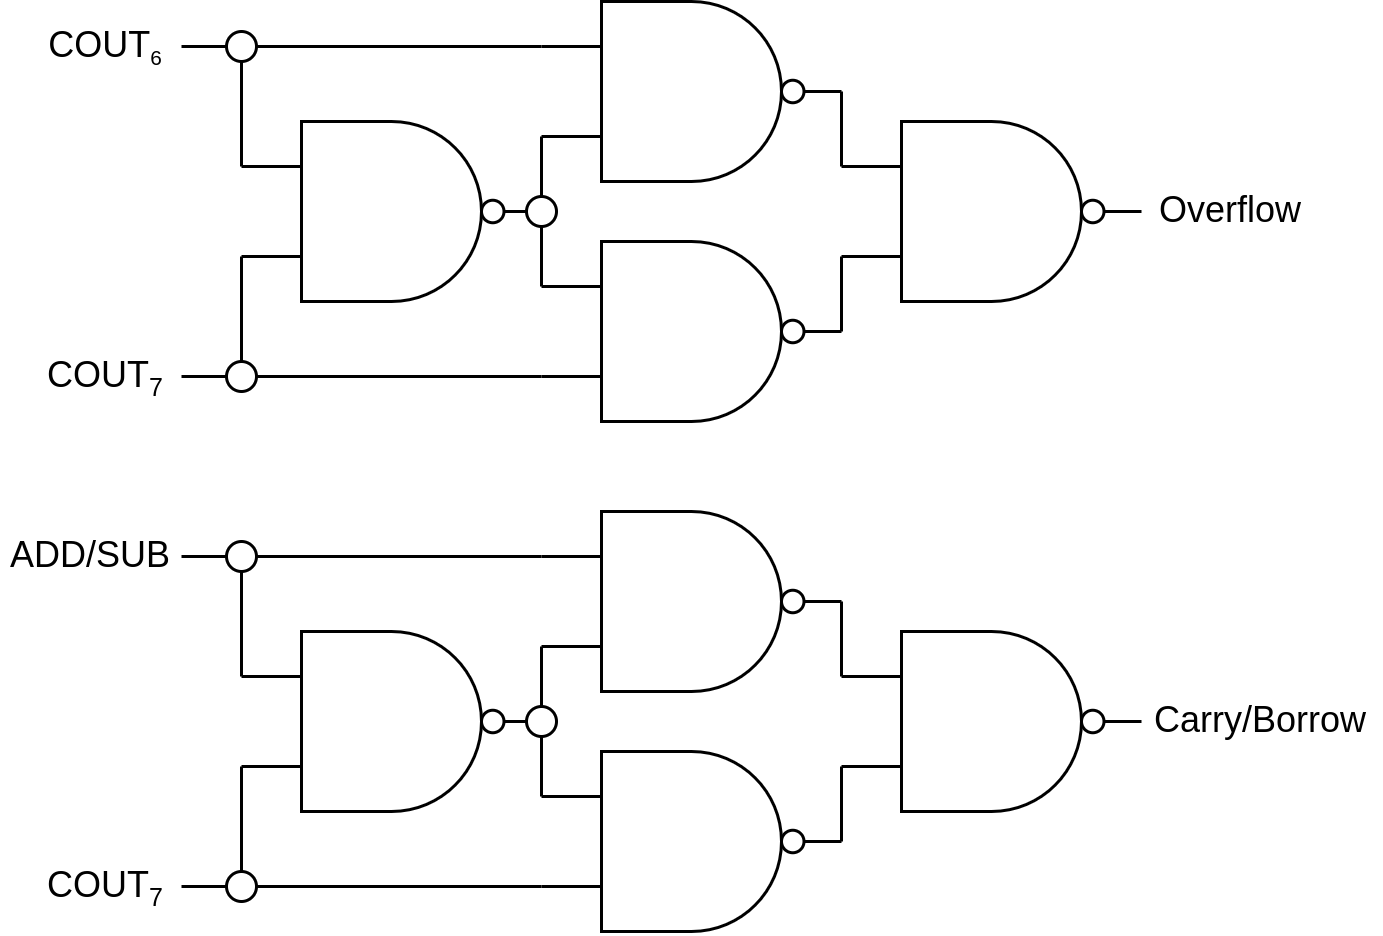

The diagram above was exported from draw.io. Its source (the exported page's mxGraphModel, read from the mxfile embedded in the PNG):
<mxGraphModel dx="672" dy="570" grid="1" gridSize="10" guides="1" tooltips="1" connect="1" arrows="1" fold="1" page="1" pageScale="1" pageWidth="1654" pageHeight="1169" math="0" shadow="0">
  <root>
    <mxCell id="0" />
    <mxCell id="1" parent="0" />
    <mxCell id="2" value="" style="verticalLabelPosition=bottom;shadow=0;dashed=0;align=center;html=1;verticalAlign=top;shape=mxgraph.electrical.logic_gates.logic_gate;operation=and;negating=1;negSize=0.15;" vertex="1" parent="1">
      <mxGeometry x="440" y="370" width="100" height="60" as="geometry" />
    </mxCell>
    <mxCell id="3" value="" style="verticalLabelPosition=bottom;shadow=0;dashed=0;align=center;html=1;verticalAlign=top;shape=mxgraph.electrical.logic_gates.logic_gate;operation=and;negating=1;negSize=0.15;" vertex="1" parent="1">
      <mxGeometry x="440" y="450" width="100" height="60" as="geometry" />
    </mxCell>
    <mxCell id="4" value="" style="verticalLabelPosition=bottom;shadow=0;dashed=0;align=center;html=1;verticalAlign=top;shape=mxgraph.electrical.logic_gates.logic_gate;operation=and;negating=1;negSize=0.15;" vertex="1" parent="1">
      <mxGeometry x="540" y="410" width="100" height="60" as="geometry" />
    </mxCell>
    <mxCell id="5" value="" style="verticalLabelPosition=bottom;shadow=0;dashed=0;align=center;html=1;verticalAlign=top;shape=mxgraph.electrical.logic_gates.logic_gate;operation=and;negating=1;negSize=0.15;" vertex="1" parent="1">
      <mxGeometry x="340" y="410" width="100" height="60" as="geometry" />
    </mxCell>
    <mxCell id="6" value="" style="endArrow=none;html=1;entryX=0;entryY=0.75;entryDx=0;entryDy=0;entryPerimeter=0;exitX=0;exitY=0.25;exitDx=0;exitDy=0;exitPerimeter=0;" edge="1" parent="1" source="3" target="2">
      <mxGeometry width="50" height="50" relative="1" as="geometry">
        <mxPoint x="440" y="440" as="sourcePoint" />
        <mxPoint x="490" y="440" as="targetPoint" />
      </mxGeometry>
    </mxCell>
    <mxCell id="7" value="" style="endArrow=none;html=1;entryX=0;entryY=0.75;entryDx=0;entryDy=0;entryPerimeter=0;exitX=0;exitY=0.25;exitDx=0;exitDy=0;exitPerimeter=0;" edge="1" parent="1" source="4">
      <mxGeometry width="50" height="50" relative="1" as="geometry">
        <mxPoint x="540" y="430" as="sourcePoint" />
        <mxPoint x="540" y="400" as="targetPoint" />
      </mxGeometry>
    </mxCell>
    <mxCell id="8" value="" style="endArrow=none;html=1;entryX=0;entryY=0.75;entryDx=0;entryDy=0;entryPerimeter=0;exitX=1;exitY=0.5;exitDx=0;exitDy=0;exitPerimeter=0;" edge="1" parent="1" source="3" target="4">
      <mxGeometry width="50" height="50" relative="1" as="geometry">
        <mxPoint x="540" y="475" as="sourcePoint" />
        <mxPoint x="540" y="450" as="targetPoint" />
      </mxGeometry>
    </mxCell>
    <mxCell id="9" value="" style="endArrow=none;html=1;entryX=0;entryY=0.25;entryDx=0;entryDy=0;entryPerimeter=0;exitX=0;exitY=0.25;exitDx=0;exitDy=0;exitPerimeter=0;rounded=0;curved=0;" edge="1" parent="1" target="2">
      <mxGeometry width="50" height="50" relative="1" as="geometry">
        <mxPoint x="340" y="425" as="sourcePoint" />
        <mxPoint x="340" y="400" as="targetPoint" />
        <Array as="points">
          <mxPoint x="340" y="385" />
        </Array>
      </mxGeometry>
    </mxCell>
    <mxCell id="10" value="" style="endArrow=none;html=1;entryX=0;entryY=0.75;entryDx=0;entryDy=0;entryPerimeter=0;exitX=0;exitY=0.75;exitDx=0;exitDy=0;exitPerimeter=0;rounded=0;curved=0;" edge="1" parent="1" source="5" target="3">
      <mxGeometry width="50" height="50" relative="1" as="geometry">
        <mxPoint x="340" y="540" as="sourcePoint" />
        <mxPoint x="440" y="500" as="targetPoint" />
        <Array as="points">
          <mxPoint x="340" y="495" />
        </Array>
      </mxGeometry>
    </mxCell>
    <mxCell id="11" value="" style="endArrow=none;html=1;exitX=0;exitY=0.25;exitDx=0;exitDy=0;exitPerimeter=0;" edge="1" parent="1">
      <mxGeometry width="50" height="50" relative="1" as="geometry">
        <mxPoint x="320" y="385" as="sourcePoint" />
        <mxPoint x="340" y="385" as="targetPoint" />
      </mxGeometry>
    </mxCell>
    <mxCell id="12" value="" style="endArrow=none;html=1;" edge="1" parent="1">
      <mxGeometry width="50" height="50" relative="1" as="geometry">
        <mxPoint x="320" y="495" as="sourcePoint" />
        <mxPoint x="340" y="495" as="targetPoint" />
      </mxGeometry>
    </mxCell>
    <mxCell id="13" value="COUT&lt;span style=&quot;font-size: 8.33333px;&quot;&gt;&lt;sub&gt;6&lt;/sub&gt;&lt;/span&gt;" style="text;html=1;align=center;verticalAlign=middle;whiteSpace=wrap;rounded=0;" vertex="1" parent="1">
      <mxGeometry x="270" y="370" width="50" height="30" as="geometry" />
    </mxCell>
    <mxCell id="14" value="COUT&lt;span style=&quot;font-size: 10px;&quot;&gt;&lt;sub&gt;7&lt;/sub&gt;&lt;/span&gt;" style="text;html=1;align=center;verticalAlign=middle;whiteSpace=wrap;rounded=0;" vertex="1" parent="1">
      <mxGeometry x="270" y="480" width="50" height="30" as="geometry" />
    </mxCell>
    <mxCell id="15" value="Overflow" style="text;html=1;align=center;verticalAlign=middle;whiteSpace=wrap;rounded=0;" vertex="1" parent="1">
      <mxGeometry x="640" y="425" width="60" height="30" as="geometry" />
    </mxCell>
    <mxCell id="16" value="" style="ellipse;whiteSpace=wrap;html=1;aspect=fixed;" vertex="1" parent="1">
      <mxGeometry x="335" y="380" width="10" height="10" as="geometry" />
    </mxCell>
    <mxCell id="17" value="" style="ellipse;whiteSpace=wrap;html=1;aspect=fixed;" vertex="1" parent="1">
      <mxGeometry x="335" y="490" width="10" height="10" as="geometry" />
    </mxCell>
    <mxCell id="20" value="" style="ellipse;whiteSpace=wrap;html=1;aspect=fixed;" vertex="1" parent="1">
      <mxGeometry x="435" y="435" width="10" height="10" as="geometry" />
    </mxCell>
    <mxCell id="21" value="" style="verticalLabelPosition=bottom;shadow=0;dashed=0;align=center;html=1;verticalAlign=top;shape=mxgraph.electrical.logic_gates.logic_gate;operation=and;negating=1;negSize=0.15;" vertex="1" parent="1">
      <mxGeometry x="440" y="540" width="100" height="60" as="geometry" />
    </mxCell>
    <mxCell id="22" value="" style="verticalLabelPosition=bottom;shadow=0;dashed=0;align=center;html=1;verticalAlign=top;shape=mxgraph.electrical.logic_gates.logic_gate;operation=and;negating=1;negSize=0.15;" vertex="1" parent="1">
      <mxGeometry x="440" y="620" width="100" height="60" as="geometry" />
    </mxCell>
    <mxCell id="23" value="" style="verticalLabelPosition=bottom;shadow=0;dashed=0;align=center;html=1;verticalAlign=top;shape=mxgraph.electrical.logic_gates.logic_gate;operation=and;negating=1;negSize=0.15;" vertex="1" parent="1">
      <mxGeometry x="540" y="580" width="100" height="60" as="geometry" />
    </mxCell>
    <mxCell id="24" value="" style="verticalLabelPosition=bottom;shadow=0;dashed=0;align=center;html=1;verticalAlign=top;shape=mxgraph.electrical.logic_gates.logic_gate;operation=and;negating=1;negSize=0.15;" vertex="1" parent="1">
      <mxGeometry x="340" y="580" width="100" height="60" as="geometry" />
    </mxCell>
    <mxCell id="25" value="" style="endArrow=none;html=1;entryX=0;entryY=0.75;entryDx=0;entryDy=0;entryPerimeter=0;exitX=0;exitY=0.25;exitDx=0;exitDy=0;exitPerimeter=0;" edge="1" parent="1" source="22" target="21">
      <mxGeometry width="50" height="50" relative="1" as="geometry">
        <mxPoint x="440" y="610" as="sourcePoint" />
        <mxPoint x="490" y="610" as="targetPoint" />
      </mxGeometry>
    </mxCell>
    <mxCell id="26" value="" style="endArrow=none;html=1;entryX=0;entryY=0.75;entryDx=0;entryDy=0;entryPerimeter=0;exitX=0;exitY=0.25;exitDx=0;exitDy=0;exitPerimeter=0;" edge="1" parent="1" source="23">
      <mxGeometry width="50" height="50" relative="1" as="geometry">
        <mxPoint x="540" y="600" as="sourcePoint" />
        <mxPoint x="540" y="570" as="targetPoint" />
      </mxGeometry>
    </mxCell>
    <mxCell id="27" value="" style="endArrow=none;html=1;entryX=0;entryY=0.75;entryDx=0;entryDy=0;entryPerimeter=0;exitX=1;exitY=0.5;exitDx=0;exitDy=0;exitPerimeter=0;" edge="1" parent="1" source="22" target="23">
      <mxGeometry width="50" height="50" relative="1" as="geometry">
        <mxPoint x="540" y="645" as="sourcePoint" />
        <mxPoint x="540" y="620" as="targetPoint" />
      </mxGeometry>
    </mxCell>
    <mxCell id="28" value="" style="endArrow=none;html=1;entryX=0;entryY=0.25;entryDx=0;entryDy=0;entryPerimeter=0;exitX=0;exitY=0.25;exitDx=0;exitDy=0;exitPerimeter=0;rounded=0;curved=0;" edge="1" parent="1" target="21">
      <mxGeometry width="50" height="50" relative="1" as="geometry">
        <mxPoint x="340" y="595" as="sourcePoint" />
        <mxPoint x="340" y="570" as="targetPoint" />
        <Array as="points">
          <mxPoint x="340" y="555" />
        </Array>
      </mxGeometry>
    </mxCell>
    <mxCell id="29" value="" style="endArrow=none;html=1;entryX=0;entryY=0.75;entryDx=0;entryDy=0;entryPerimeter=0;exitX=0;exitY=0.75;exitDx=0;exitDy=0;exitPerimeter=0;rounded=0;curved=0;" edge="1" parent="1" source="24" target="22">
      <mxGeometry width="50" height="50" relative="1" as="geometry">
        <mxPoint x="340" y="710" as="sourcePoint" />
        <mxPoint x="440" y="670" as="targetPoint" />
        <Array as="points">
          <mxPoint x="340" y="665" />
        </Array>
      </mxGeometry>
    </mxCell>
    <mxCell id="30" value="" style="endArrow=none;html=1;exitX=0;exitY=0.25;exitDx=0;exitDy=0;exitPerimeter=0;" edge="1" parent="1">
      <mxGeometry width="50" height="50" relative="1" as="geometry">
        <mxPoint x="320" y="555" as="sourcePoint" />
        <mxPoint x="340" y="555" as="targetPoint" />
      </mxGeometry>
    </mxCell>
    <mxCell id="31" value="" style="endArrow=none;html=1;" edge="1" parent="1">
      <mxGeometry width="50" height="50" relative="1" as="geometry">
        <mxPoint x="320" y="665" as="sourcePoint" />
        <mxPoint x="340" y="665" as="targetPoint" />
      </mxGeometry>
    </mxCell>
    <mxCell id="32" value="ADD/SUB" style="text;html=1;align=center;verticalAlign=middle;whiteSpace=wrap;rounded=0;" vertex="1" parent="1">
      <mxGeometry x="260" y="540" width="60" height="30" as="geometry" />
    </mxCell>
    <mxCell id="33" value="COUT&lt;span style=&quot;font-size: 10px;&quot;&gt;&lt;sub&gt;7&lt;/sub&gt;&lt;/span&gt;" style="text;html=1;align=center;verticalAlign=middle;whiteSpace=wrap;rounded=0;" vertex="1" parent="1">
      <mxGeometry x="270" y="650" width="50" height="30" as="geometry" />
    </mxCell>
    <mxCell id="34" value="Carry/Borrow" style="text;html=1;align=center;verticalAlign=middle;whiteSpace=wrap;rounded=0;" vertex="1" parent="1">
      <mxGeometry x="640" y="595" width="80" height="30" as="geometry" />
    </mxCell>
    <mxCell id="35" value="" style="ellipse;whiteSpace=wrap;html=1;aspect=fixed;" vertex="1" parent="1">
      <mxGeometry x="335" y="550" width="10" height="10" as="geometry" />
    </mxCell>
    <mxCell id="36" value="" style="ellipse;whiteSpace=wrap;html=1;aspect=fixed;" vertex="1" parent="1">
      <mxGeometry x="335" y="660" width="10" height="10" as="geometry" />
    </mxCell>
    <mxCell id="37" value="" style="ellipse;whiteSpace=wrap;html=1;aspect=fixed;" vertex="1" parent="1">
      <mxGeometry x="435" y="605" width="10" height="10" as="geometry" />
    </mxCell>
  </root>
</mxGraphModel>